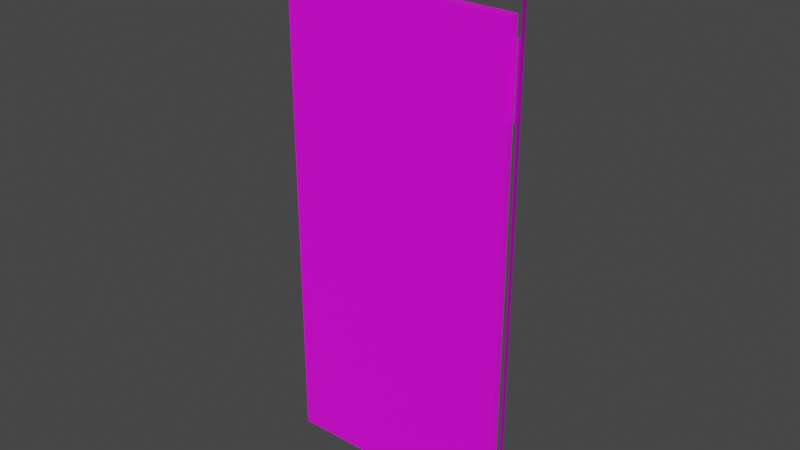 # Source: fixtures_doors_fences_01_128.blend  (saved by Blender 4.2.66; exported with 4.5.12 LTS)
import bpy
from mathutils import Matrix  # noqa: F401  (used for matrix-valued properties, if any)

bpy.ops.wm.read_factory_settings(use_empty=True)
scene = bpy.context.scene
scene.name = 'Scene'

# ---- collections
col_collection = bpy.data.collections.new('Collection'); scene.collection.children.link(col_collection)

# ---- images (referenced by path relative to the original .blend; pixels are not part of the script)
import os
ASSET_DIR = os.environ.get("B2B_ASSET_DIR", "")  # directory of the original .blend (textures are referenced by path, not embedded)
HERE = os.path.dirname(os.path.abspath(__file__))  # packed textures are extracted next to this script under _unpacked/

def load_image(name, relpath, width, height, colorspace="sRGB"):
    """Load a texture the original file referenced (path relative to the .blend, or extracted next to this script)."""
    p = next((c for c in (os.path.join(HERE, relpath), os.path.join(ASSET_DIR, relpath)) if relpath and os.path.exists(c)), "")
    if p:
        img = bpy.data.images.load(p, check_existing=True)
        img.name = name
    else:  # same state as the original file: an image datablock whose file is absent (Cycles renders it pink)
        img = bpy.data.images.new(name, width, height)
        img.source = "FILE"
        img.filepath = "//" + (relpath or name)
    img.colorspace_settings.name = colorspace
    return img
img_models_fixtures_doors_fences_01_png = load_image('MODELS_fixtures_doors_fences_01.png', 'MODELS_fixtures_doors_fences_01.png', 1024, 1024, 'sRGB')

# ---- materials (node trees are filled in below, after node groups)
mat_material = bpy.data.materials.new('Material')
mat_material.alpha_threshold = 0.0
mat_material.use_transparent_shadow = False
mat_material.roughness = 0.5
mat_material.line_color = (0.0, 0.0, 0.0, 1.0)

# ---- material node trees
mat_material.use_nodes = True; mat_material.node_tree.nodes.clear()
_N = mat_material.node_tree.nodes; _L = mat_material.node_tree.links
n0 = _N.new('ShaderNodeOutputMaterial'); n0.name = 'Material Output'; n0.location = (300, 300)
n1 = _N.new('ShaderNodeBsdfPrincipled'); n1.name = 'Principled BSDF'; n1.location = (10, 300)
n1.distribution = 'GGX'
n1.subsurface_method = 'RANDOM_WALK_SKIN'
n1.inputs[3].default_value = 1.45
n1.inputs[27].default_value = (0.0, 0.0, 0.0, 1.0)
n1.inputs[28].default_value = 1.0
n2 = _N.new('ShaderNodeTexImage'); n2.name = 'Image Texture'; n2.location = (-413, 192)
n2.image = img_models_fixtures_doors_fences_01_png
_L.new(n1.outputs[0], n0.inputs[0])
_L.new(n2.outputs[0], n1.inputs[0])
n0.is_active_output = True

# ---- world
world_world = bpy.data.worlds.new('World'); scene.world = world_world
world_world.use_nodes = True; world_world.node_tree.nodes.clear()
_N = world_world.node_tree.nodes; _L = world_world.node_tree.links
n0 = _N.new('ShaderNodeOutputWorld'); n0.name = 'World Output'; n0.location = (300, 300)
n1 = _N.new('ShaderNodeBackground'); n1.name = 'Background'; n1.location = (10, 300)
n1.inputs[0].default_value = (0.05088, 0.05088, 0.05088, 1.0)
_L.new(n1.outputs[0], n0.inputs[0])
n0.is_active_output = True
world_world.color = (0.05088, 0.05088, 0.05088)
world_world.use_sun_shadow = False
world_world.sun_shadow_jitter_overblur = 0.0

# ---- meshes
me_door = bpy.data.meshes.new('Door')
me_door.from_pydata([(-0.9167, -0.1698, -1.042), (-0.2857, -1.008, -1.031), (-1.404, 0.3908, 2.877), (-1.404, 0.3908, -1.044), (-1.404, -0.3111, 2.877), (-1.404, -0.3111, -1.044), (-15.38, 0.3908, 2.877), (-15.38, 0.3908, -1.044), (-15.38, -0.3111, 2.877), (-15.38, -0.3111, -1.044), (-0.2857, -1.008, -0.7861), (-1.048, 0.02187, 2.842), (-0.9167, -0.1698, 3.388), (-0.2857, -1.008, 3.4), (-1.04, 0.02796, 2.842), (-0.9167, -0.1698, -0.8051), (-0.9167, -0.1698, 2.734), (-0.2857, -1.008, 2.739), (-0.9167, -0.1698, 2.18), (-0.2857, -1.008, 2.188), (-1.256, 0.1884, 2.735), (-1.256, 0.1884, 2.181), (-0.2857, -1.008, -0.4335), (-0.9167, -0.1698, -0.4399), (-1.264, 0.2267, -0.8054), (-1.264, 0.2267, -0.4402)], [(11, 14)], [(0, 1, 10, 15), (2, 6, 8, 4), (5, 4, 8, 9), (9, 8, 6, 7), (7, 3, 5, 9), (3, 2, 4, 5), (7, 6, 2, 3), (18, 16, 20, 21), (16, 17, 13, 12), (18, 19, 17, 16), (15, 23, 25, 24), (15, 10, 22, 23), (23, 22, 19, 18)])
_uv = me_door.uv_layers.new(name='UVMap')
_uv.uv.foreach_set('vector', [0.8467, 0.4355, 0.8516, 0.4355, 0.8516, 0.4446, 0.8467, 0.4443, 0.8447, 0.5781, 0.79, 0.5498, 0.792, 0.5469, 0.8467, 0.5752, 0.8457, 0.4297, 0.8457, 0.5791, 0.791, 0.5508, 0.791, 0.4023, 0.7939, 0.4102, 0.7939, 0.5508, 0.791, 0.5508, 0.791, 0.4102, 0.6748, 0.5508, 0.6748, 0.5947, 0.668, 0.5947, 0.668, 0.5508, 0.7822, 0.3213, 0.7822, 0.3145, 0.7891, 0.3145, 0.7891, 0.3213, 0.9775, 0.4014, 0.9775, 0.5498, 0.9258, 0.5762, 0.9258, 0.4287, 0.8457, 0.5547, 0.8457, 0.5752, 0.8486, 0.5752, 0.8486, 0.5547, 0.8467, 0.5754, 0.8524, 0.5752, 0.8525, 0.5996, 0.8467, 0.5996, 0.8457, 0.5547, 0.8523, 0.5547, 0.8525, 0.5752, 0.8457, 0.5752, 0.8457, 0.4443, 0.8457, 0.458, 0.8486, 0.458, 0.8486, 0.4443, 0.8467, 0.4443, 0.8516, 0.4443, 0.8516, 0.458, 0.8467, 0.458, 0.8467, 0.4578, 0.8517, 0.4577, 0.8523, 0.5547, 0.8467, 0.5549])
me_door.materials.append(mat_material)
me_door.use_mirror_vertex_groups = False
me_door.update()
arm_armature = bpy.data.armatures.new('Armature')  # bones are not reproduced

# ---- objects
ob_post = bpy.data.objects.new('Post', me_door)
ob_dummy01 = bpy.data.objects.new('Dummy01', arm_armature)

# ---- transforms, parenting, visibility, modifiers, constraints
ob_post.parent = ob_dummy01
ob_post.location = (0.0, 0.0, 0.5)
ob_post.scale = (0.065, 0.05, 0.479)
ob_post.lock_rotations_4d = False
ob_post.empty_display_type = 'ARROWS'
ob_post.lineart.crease_threshold = 0.0
_vg = ob_post.vertex_groups.new(name='DoorBone')
_vg.add([2, 3, 4, 5, 6, 7, 8, 9], 1.0, 'REPLACE')
_vg = ob_post.vertex_groups.new(name='PostBone')
_vg.add([0, 1, 10, 11, 12, 13, 14, 15, 16, 17, 18, 19, 20, 21, 22, 23, 24, 25], 1.0, 'REPLACE')
_m = ob_post.modifiers.new('Armature', 'ARMATURE')
_m.object = ob_dummy01
ob_dummy01.location = (0.0, 0.0, 0.0)

# ---- collection membership
col_collection.objects.link(ob_post)
col_collection.objects.link(ob_dummy01)

# ---- scene / render settings (as saved in the file)
scene.frame_start = 1; scene.frame_end = 250; scene.frame_set(12)
scene.render.engine = 'BLENDER_EEVEE_NEXT'
scene.cycles.sampling_pattern = 'TABULATED_SOBOL'
scene.view_settings.view_transform = 'Filmic'
bpy.context.view_layer.update()

# ---- added for rendering (the .blend has no active camera and no usable light): camera, sun
cam_auto = bpy.data.cameras.new('AutoCamera')
cam_auto.lens = 50.0
cam_auto.sensor_width = 36.0
cam_auto.clip_end = 1000.0
ob_auto_camera = bpy.data.objects.new('AutoCamera', cam_auto)
scene.collection.objects.link(ob_auto_camera)
ob_auto_camera.location = (1.66019, -2.6188, 2.79977)
ob_auto_camera.rotation_euler = (1.09748, -7.21219e-08, 0.694738)
scene.camera = ob_auto_camera
light_auto_sun = bpy.data.lights.new('AutoSun', 'SUN')
light_auto_sun.energy = 3.0
light_auto_sun.angle = 0.0523599
ob_auto_sun = bpy.data.objects.new('AutoSun', light_auto_sun)
scene.collection.objects.link(ob_auto_sun)
ob_auto_sun.rotation_euler = (0.872665, 0.174533, 0.523599)
bpy.context.view_layer.update()
